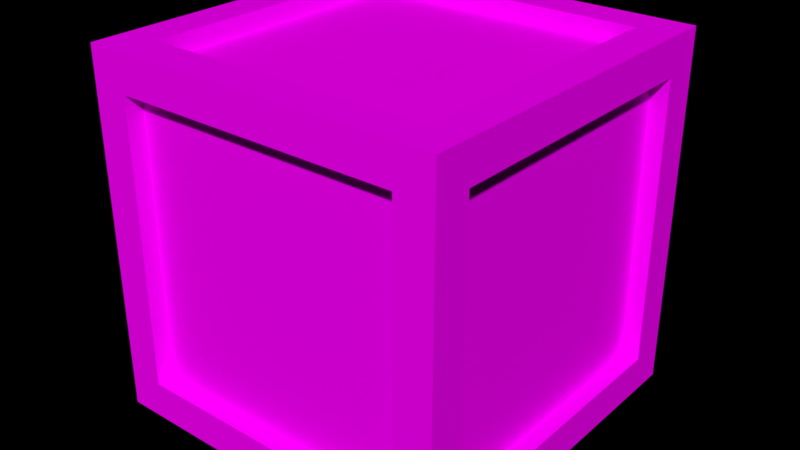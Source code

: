 # Source: Box_v2.blend  (saved by Blender 2.79.0; exported with 4.5.12 LTS)
import bpy
from mathutils import Matrix  # noqa: F401  (used for matrix-valued properties, if any)

bpy.ops.wm.read_factory_settings(use_empty=True)
scene = bpy.context.scene
scene.name = 'Scene'

# ---- collections
col_collection_1 = bpy.data.collections.new('Collection 1'); scene.collection.children.link(col_collection_1)

# ---- images (referenced by path relative to the original .blend; pixels are not part of the script)
import os
ASSET_DIR = os.environ.get("B2B_ASSET_DIR", "")  # directory of the original .blend (textures are referenced by path, not embedded)
HERE = os.path.dirname(os.path.abspath(__file__))  # packed textures are extracted next to this script under _unpacked/

def load_image(name, relpath, width, height, colorspace="sRGB"):
    """Load a texture the original file referenced (path relative to the .blend, or extracted next to this script)."""
    p = next((c for c in (os.path.join(HERE, relpath), os.path.join(ASSET_DIR, relpath)) if relpath and os.path.exists(c)), "")
    if p:
        img = bpy.data.images.load(p, check_existing=True)
        img.name = name
    else:  # same state as the original file: an image datablock whose file is absent (Cycles renders it pink)
        img = bpy.data.images.new(name, width, height)
        img.source = "FILE"
        img.filepath = "//" + (relpath or name)
    img.colorspace_settings.name = colorspace
    return img
img_colors_png_001 = load_image('colors.png.001', 'colors.png', 1024, 1024, 'sRGB')

# ---- materials (node trees are filled in below, after node groups)
mat_material_002 = bpy.data.materials.new('Material.002')
mat_material_002.alpha_threshold = 0.0
mat_material_002.roughness = 0.5
mat_material_002.line_color = (0.0, 0.0, 0.0, 1.0)

# ---- material node trees
mat_material_002.use_nodes = True; mat_material_002.node_tree.nodes.clear()
_N = mat_material_002.node_tree.nodes; _L = mat_material_002.node_tree.links
n0 = _N.new('ShaderNodeOutputMaterial'); n0.name = 'Material Output'; n0.location = (478, 300)
n1 = _N.new('ShaderNodeBsdfDiffuse'); n1.name = 'Diffuse BSDF'; n1.location = (188, 300)
n2 = _N.new('ShaderNodeTexImage'); n2.name = 'Image Texture'; n2.location = (-252, 439)
n2.width = 140
n2.image = img_colors_png_001
_L.new(n1.outputs[0], n0.inputs[0])
_L.new(n2.outputs[0], n1.inputs[0])
n0.is_active_output = True

# ---- world
world_world = bpy.data.worlds.new('World'); scene.world = world_world
world_world.color = (0.0, 0.0, 0.0)
world_world.use_sun_shadow = False
world_world.sun_shadow_jitter_overblur = 0.0
world_world.cycles.sampling_method = 'MANUAL'

# ---- meshes
me_cube_001 = bpy.data.meshes.new('Cube.001')
me_cube_001.from_pydata([(1.0, 1.0, -1.0), (1.0, -1.0, -1.0), (-1.0, -1.0, -1.0), (-1.0, 1.0, -1.0), (1.0, 1.0, 1.0), (1.0, -1.0, 1.0), (-1.0, -1.0, 1.0), (-1.0, 1.0, 1.0), (0.794, 0.794, -1.0), (0.794, -0.794, -1.0), (-0.794, -0.794, -1.0), (-0.794, 0.794, -1.0), (0.794, 0.794, 1.0), (-0.794, 0.794, 1.0), (-0.794, -0.794, 1.0), (0.794, -0.794, 1.0), (1.0, 0.794, -0.794), (1.0, 0.794, 0.794), (1.0, -0.794, 0.794), (1.0, -0.794, -0.794), (0.794, -1.0, -0.794), (0.794, -1.0, 0.794), (-0.794, -1.0, 0.794), (-0.794, -1.0, -0.794), (-1.0, -0.794, -0.794), (-1.0, -0.794, 0.794), (-1.0, 0.794, 0.794), (-1.0, 0.794, -0.794), (0.794, 1.0, 0.794), (0.794, 1.0, -0.794), (-0.794, 1.0, -0.794), (-0.794, 1.0, 0.794), (0.794, 0.794, -0.9), (0.794, -0.794, -0.9), (-0.794, -0.794, -0.9), (-0.794, 0.794, -0.9), (0.794, 0.794, 0.9), (-0.794, 0.794, 0.9), (-0.794, -0.794, 0.9), (0.794, -0.794, 0.9), (0.9, 0.794, -0.794), (0.9, 0.794, 0.794), (0.9, -0.794, 0.794), (0.9, -0.794, -0.794), (0.794, -0.9, -0.794), (0.794, -0.9, 0.794), (-0.794, -0.9, 0.794), (-0.794, -0.9, -0.794), (-0.9, -0.794, -0.794), (-0.9, -0.794, 0.794), (-0.9, 0.794, 0.794), (-0.9, 0.794, -0.794), (0.794, 0.9, 0.794), (0.794, 0.9, -0.794), (-0.794, 0.9, -0.794), (-0.794, 0.9, 0.794)], [], [(19, 16, 40, 43), (9, 10, 34, 33), (20, 21, 45, 44), (15, 12, 36, 39), (16, 17, 41, 40), (11, 8, 32, 35), (0, 1, 9, 8), (1, 2, 10, 9), (2, 3, 11, 10), (3, 0, 8, 11), (4, 7, 13, 12), (7, 6, 14, 13), (6, 5, 15, 14), (5, 4, 12, 15), (0, 4, 17, 16), (4, 5, 18, 17), (5, 1, 19, 18), (1, 0, 16, 19), (1, 5, 21, 20), (5, 6, 22, 21), (6, 2, 23, 22), (2, 1, 20, 23), (2, 6, 25, 24), (6, 7, 26, 25), (7, 3, 27, 26), (3, 2, 24, 27), (4, 0, 29, 28), (0, 3, 30, 29), (3, 7, 31, 30), (7, 4, 28, 31), (32, 33, 34, 35), (36, 37, 38, 39), (40, 41, 42, 43), (44, 45, 46, 47), (48, 49, 50, 51), (52, 53, 54, 55), (24, 25, 49, 48), (13, 14, 38, 37), (23, 20, 44, 47), (28, 29, 53, 52), (10, 11, 35, 34), (17, 18, 42, 41), (27, 24, 48, 51), (14, 15, 39, 38), (21, 22, 46, 45), (31, 28, 52, 55), (18, 19, 43, 42), (25, 26, 50, 49), (22, 23, 47, 46), (29, 30, 54, 53), (26, 27, 51, 50), (30, 31, 55, 54), (8, 9, 33, 32), (12, 13, 37, 36)])
_uv = me_cube_001.uv_layers.new(name='UVMap')
_uv.uv.foreach_set('vector', [0.169, 0.9565, 0.1607, 0.9505, 0.161, 0.9502, 0.1676, 0.9549, 0.1662, 0.9588, 0.1479, 0.9596, 0.1496, 0.9582, 0.1644, 0.958, 0.1764, 0.9659, 0.1752, 0.9285, 0.1775, 0.9264, 0.1786, 0.9683, 0.1658, 0.9356, 0.1595, 0.9436, 0.1592, 0.9432, 0.1641, 0.937, 0.1607, 0.9505, 0.1606, 0.9448, 0.1611, 0.9451, 0.161, 0.9502, 0.1542, 0.9514, 0.1595, 0.9515, 0.1593, 0.9519, 0.1545, 0.9517, 0.1598, 0.9509, 0.1715, 0.9615, 0.1662, 0.9588, 0.1595, 0.9515, 0.1715, 0.9615, 0.1426, 0.9621, 0.1479, 0.9596, 0.1662, 0.9588, 0.1426, 0.9621, 0.1539, 0.9506, 0.1542, 0.9514, 0.1479, 0.9596, 0.1539, 0.9506, 0.1598, 0.9509, 0.1595, 0.9515, 0.1542, 0.9514, 0.1599, 0.9445, 0.1535, 0.9446, 0.1539, 0.9439, 0.1595, 0.9436, 0.1535, 0.9446, 0.1426, 0.9332, 0.1475, 0.9359, 0.1539, 0.9439, 0.1426, 0.9332, 0.1708, 0.9333, 0.1658, 0.9356, 0.1475, 0.9359, 0.1708, 0.9333, 0.1599, 0.9445, 0.1595, 0.9436, 0.1658, 0.9356, 0.1598, 0.9509, 0.1599, 0.9445, 0.1606, 0.9448, 0.1607, 0.9505, 0.1599, 0.9445, 0.1708, 0.9333, 0.1682, 0.9383, 0.1606, 0.9448, 0.1708, 0.9333, 0.1715, 0.9615, 0.169, 0.9565, 0.1682, 0.9383, 0.1715, 0.9615, 0.1598, 0.9509, 0.1607, 0.9505, 0.169, 0.9565, 0.1715, 0.9615, 0.1708, 0.9333, 0.1752, 0.9285, 0.1764, 0.9659, 0.1708, 0.9333, 0.1426, 0.9332, 0.1378, 0.9287, 0.1752, 0.9285, 0.1426, 0.9332, 0.1426, 0.9621, 0.138, 0.9671, 0.1378, 0.9287, 0.1426, 0.9621, 0.1715, 0.9615, 0.1764, 0.9659, 0.138, 0.9671, 0.1426, 0.9621, 0.1426, 0.9332, 0.145, 0.9386, 0.1454, 0.9569, 0.1426, 0.9332, 0.1535, 0.9446, 0.1527, 0.945, 0.145, 0.9386, 0.1535, 0.9446, 0.1539, 0.9506, 0.1532, 0.9503, 0.1527, 0.945, 0.1539, 0.9506, 0.1426, 0.9621, 0.1454, 0.9569, 0.1532, 0.9503, 0.1599, 0.9445, 0.1598, 0.9509, 0.1592, 0.9501, 0.1591, 0.9452, 0.1598, 0.9509, 0.1539, 0.9506, 0.1545, 0.95, 0.1592, 0.9501, 0.1539, 0.9506, 0.1535, 0.9446, 0.1542, 0.9453, 0.1545, 0.95, 0.1535, 0.9446, 0.1599, 0.9445, 0.1591, 0.9452, 0.1542, 0.9453, 0.1703, 0.9206, 0.1834, 0.9206, 0.1834, 0.9337, 0.1703, 0.9337, 0.1537, 0.9503, 0.1537, 0.9635, 0.1405, 0.9635, 0.1405, 0.9503, 0.1703, 0.9337, 0.1571, 0.9337, 0.1571, 0.9206, 0.1703, 0.9206, 0.1537, 0.9503, 0.1405, 0.9503, 0.1405, 0.9372, 0.1537, 0.9372, 0.1703, 0.9469, 0.1571, 0.9469, 0.1571, 0.9337, 0.1703, 0.9337, 0.1571, 0.9469, 0.1703, 0.9469, 0.1703, 0.9601, 0.1571, 0.9601, 0.1454, 0.9569, 0.145, 0.9386, 0.1464, 0.9403, 0.1462, 0.9552, 0.1539, 0.9439, 0.1475, 0.9359, 0.1492, 0.9367, 0.1541, 0.9435, 0.138, 0.9671, 0.1764, 0.9659, 0.1786, 0.9683, 0.1356, 0.9694, 0.1591, 0.9452, 0.1592, 0.9501, 0.1588, 0.9499, 0.1589, 0.9455, 0.1479, 0.9596, 0.1542, 0.9514, 0.1545, 0.9517, 0.1496, 0.9582, 0.1606, 0.9448, 0.1682, 0.9383, 0.1674, 0.94, 0.1611, 0.9451, 0.1532, 0.9503, 0.1454, 0.9569, 0.1462, 0.9552, 0.1528, 0.9501, 0.1475, 0.9359, 0.1658, 0.9356, 0.1641, 0.937, 0.1492, 0.9367, 0.1752, 0.9285, 0.1378, 0.9287, 0.1356, 0.9263, 0.1775, 0.9264, 0.1542, 0.9453, 0.1591, 0.9452, 0.1589, 0.9455, 0.1545, 0.9456, 0.1682, 0.9383, 0.169, 0.9565, 0.1676, 0.9549, 0.1674, 0.94, 0.145, 0.9386, 0.1527, 0.945, 0.1524, 0.9452, 0.1464, 0.9403, 0.1378, 0.9287, 0.138, 0.9671, 0.1356, 0.9694, 0.1356, 0.9263, 0.1592, 0.9501, 0.1545, 0.95, 0.1547, 0.9497, 0.1588, 0.9499, 0.1527, 0.945, 0.1532, 0.9503, 0.1528, 0.9501, 0.1524, 0.9452, 0.1545, 0.95, 0.1542, 0.9453, 0.1545, 0.9456, 0.1547, 0.9497, 0.1595, 0.9515, 0.1662, 0.9588, 0.1644, 0.958, 0.1593, 0.9519, 0.1595, 0.9436, 0.1539, 0.9439, 0.1541, 0.9435, 0.1592, 0.9432])
me_cube_001.materials.append(mat_material_002)
me_cube_001.use_remesh_preserve_volume = False
me_cube_001.use_remesh_preserve_attributes = False
me_cube_001.use_mirror_vertex_groups = False
me_cube_001.update()

# ---- objects
ob_box_v2 = bpy.data.objects.new('Box v2', me_cube_001)

# ---- transforms, parenting, visibility, modifiers, constraints
ob_box_v2.location = (-2.966, -0.5746, 0.3749)
ob_box_v2.scale = (0.3749, 0.3749, 0.3749)
ob_box_v2.lock_rotations_4d = False
ob_box_v2.empty_display_type = 'ARROWS'
ob_box_v2.lineart.crease_threshold = 0.0

# ---- collection membership
col_collection_1.objects.link(ob_box_v2)

# ---- scene / render settings (as saved in the file)
scene.frame_start = 1; scene.frame_end = 250; scene.frame_set(1)
scene.render.engine = 'CYCLES'
scene.render.dither_intensity = 0.0
scene.cycles.use_denoising = False
scene.cycles.samples = 100
scene.cycles.sampling_pattern = 'TABULATED_SOBOL'
scene.cycles.use_adaptive_sampling = False
scene.cycles.use_light_tree = False
scene.cycles.blur_glossy = 0.0
scene.cycles.sample_clamp_indirect = 0.0
scene.view_settings.view_transform = 'Standard'
bpy.context.view_layer.update()

# ---- added for rendering (the .blend has no active camera and no usable light): camera, sun
cam_auto = bpy.data.cameras.new('AutoCamera')
cam_auto.lens = 50.0
cam_auto.sensor_width = 36.0
cam_auto.clip_end = 1000.0
ob_auto_camera = bpy.data.objects.new('AutoCamera', cam_auto)
scene.collection.objects.link(ob_auto_camera)
ob_auto_camera.location = (-1.76448, -2.01658, 1.33628)
ob_auto_camera.rotation_euler = (1.09748, -7.21219e-08, 0.694738)
scene.camera = ob_auto_camera
light_auto_sun = bpy.data.lights.new('AutoSun', 'SUN')
light_auto_sun.energy = 3.0
light_auto_sun.angle = 0.0523599
ob_auto_sun = bpy.data.objects.new('AutoSun', light_auto_sun)
scene.collection.objects.link(ob_auto_sun)
ob_auto_sun.rotation_euler = (0.872665, 0.174533, 0.523599)
bpy.context.view_layer.update()
